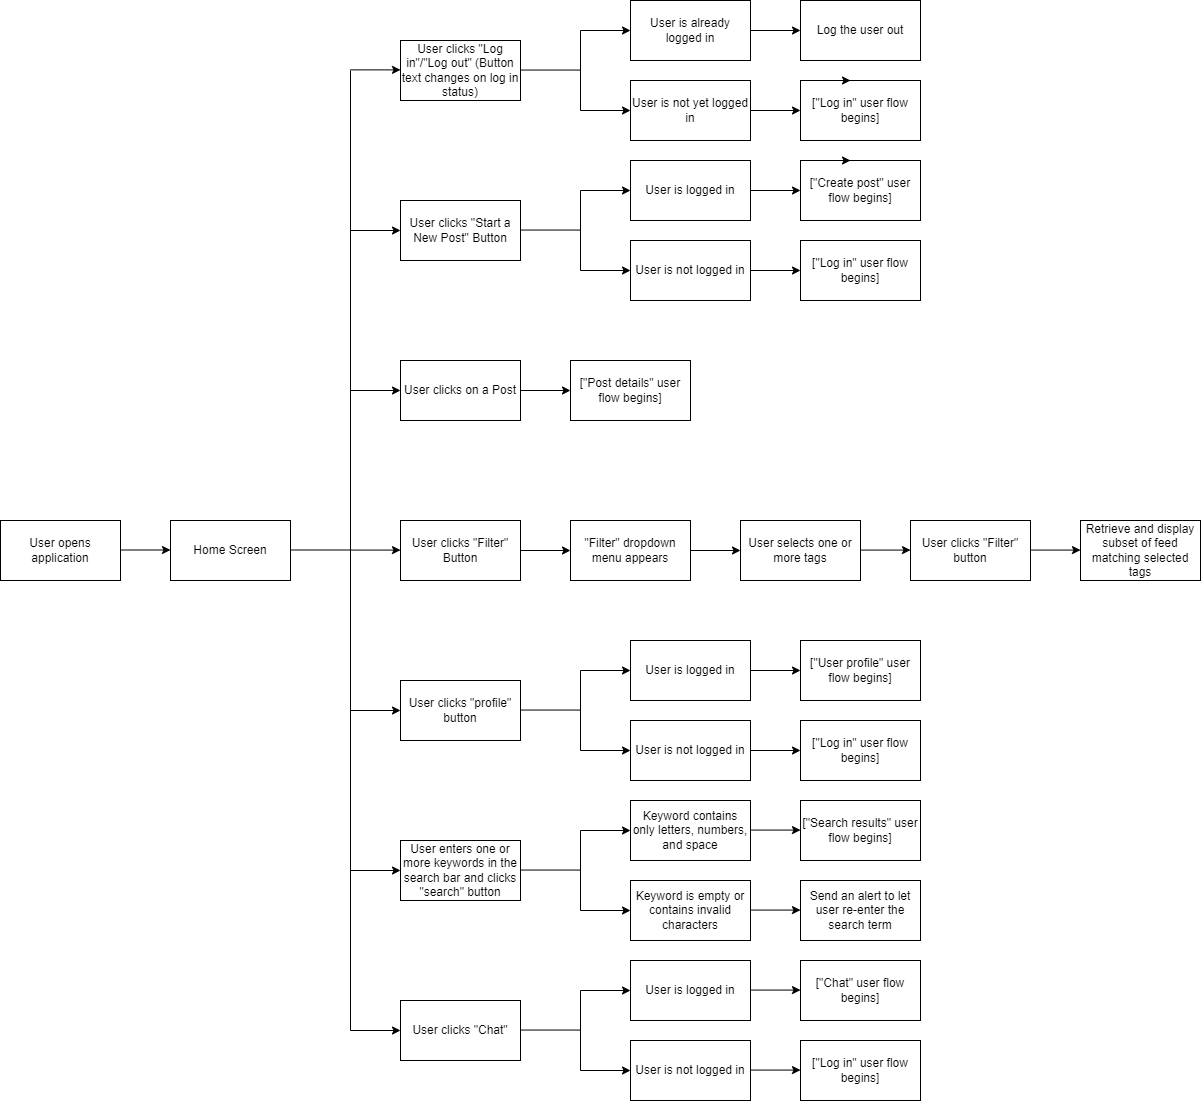

The diagram above was exported from draw.io. Its source (the exported page's mxGraphModel, read from the mxfile embedded in the PNG):
<mxGraphModel dx="1415" dy="3348" grid="1" gridSize="10" guides="1" tooltips="1" connect="1" arrows="1" fold="1" page="1" pageScale="1" pageWidth="850" pageHeight="1100" math="0" shadow="0">
  <root>
    <mxCell id="0" />
    <mxCell id="1" parent="0" />
    <mxCell id="_ROWXRKtZz7jkeo1XPWp-1" value="User opens application" style="rounded=0;whiteSpace=wrap;html=1;" vertex="1" parent="1">
      <mxGeometry x="50" y="370" width="120" height="60" as="geometry" />
    </mxCell>
    <mxCell id="_ROWXRKtZz7jkeo1XPWp-4" value="" style="endArrow=classic;html=1;rounded=0;" edge="1" parent="1">
      <mxGeometry width="50" height="50" relative="1" as="geometry">
        <mxPoint x="170" y="399.5" as="sourcePoint" />
        <mxPoint x="220" y="399.5" as="targetPoint" />
      </mxGeometry>
    </mxCell>
    <mxCell id="_ROWXRKtZz7jkeo1XPWp-5" value="Home Screen" style="rounded=0;whiteSpace=wrap;html=1;" vertex="1" parent="1">
      <mxGeometry x="220" y="370" width="120" height="60" as="geometry" />
    </mxCell>
    <mxCell id="_ROWXRKtZz7jkeo1XPWp-6" value="" style="endArrow=none;html=1;rounded=0;" edge="1" parent="1">
      <mxGeometry width="50" height="50" relative="1" as="geometry">
        <mxPoint x="340" y="399.5" as="sourcePoint" />
        <mxPoint x="400" y="399.5" as="targetPoint" />
      </mxGeometry>
    </mxCell>
    <mxCell id="_ROWXRKtZz7jkeo1XPWp-7" value="" style="endArrow=none;html=1;rounded=0;" edge="1" parent="1">
      <mxGeometry width="50" height="50" relative="1" as="geometry">
        <mxPoint x="400" y="880" as="sourcePoint" />
        <mxPoint x="400" y="-80" as="targetPoint" />
      </mxGeometry>
    </mxCell>
    <mxCell id="_ROWXRKtZz7jkeo1XPWp-10" value="" style="endArrow=classic;html=1;rounded=0;" edge="1" parent="1">
      <mxGeometry width="50" height="50" relative="1" as="geometry">
        <mxPoint x="400" y="80" as="sourcePoint" />
        <mxPoint x="450" y="80" as="targetPoint" />
      </mxGeometry>
    </mxCell>
    <mxCell id="_ROWXRKtZz7jkeo1XPWp-11" value="" style="endArrow=classic;html=1;rounded=0;" edge="1" parent="1">
      <mxGeometry width="50" height="50" relative="1" as="geometry">
        <mxPoint x="400" y="240" as="sourcePoint" />
        <mxPoint x="450" y="240" as="targetPoint" />
      </mxGeometry>
    </mxCell>
    <mxCell id="_ROWXRKtZz7jkeo1XPWp-13" value="" style="endArrow=classic;html=1;rounded=0;" edge="1" parent="1">
      <mxGeometry width="50" height="50" relative="1" as="geometry">
        <mxPoint x="399.9999999999999" y="399.58000000000004" as="sourcePoint" />
        <mxPoint x="449.9999999999999" y="399.58000000000004" as="targetPoint" />
      </mxGeometry>
    </mxCell>
    <mxCell id="_ROWXRKtZz7jkeo1XPWp-17" value="User clicks &quot;Filter&quot; Button" style="rounded=0;whiteSpace=wrap;html=1;" vertex="1" parent="1">
      <mxGeometry x="450" y="370" width="120" height="60" as="geometry" />
    </mxCell>
    <mxCell id="_ROWXRKtZz7jkeo1XPWp-23" value="" style="endArrow=classic;html=1;rounded=0;" edge="1" parent="1">
      <mxGeometry width="50" height="50" relative="1" as="geometry">
        <mxPoint x="569.9999999999999" y="399.99999999999994" as="sourcePoint" />
        <mxPoint x="619.9999999999999" y="399.99999999999994" as="targetPoint" />
      </mxGeometry>
    </mxCell>
    <mxCell id="_ROWXRKtZz7jkeo1XPWp-25" value="&quot;Filter&quot; dropdown menu appears" style="rounded=0;whiteSpace=wrap;html=1;" vertex="1" parent="1">
      <mxGeometry x="620" y="370" width="120" height="60" as="geometry" />
    </mxCell>
    <mxCell id="_ROWXRKtZz7jkeo1XPWp-27" value="User clicks on a Post" style="rounded=0;whiteSpace=wrap;html=1;" vertex="1" parent="1">
      <mxGeometry x="450" y="210" width="120" height="60" as="geometry" />
    </mxCell>
    <mxCell id="_ROWXRKtZz7jkeo1XPWp-30" value="" style="endArrow=classic;html=1;rounded=0;" edge="1" parent="1">
      <mxGeometry width="50" height="50" relative="1" as="geometry">
        <mxPoint x="570" y="240" as="sourcePoint" />
        <mxPoint x="620" y="240" as="targetPoint" />
      </mxGeometry>
    </mxCell>
    <mxCell id="_ROWXRKtZz7jkeo1XPWp-32" value="[&quot;Post details&quot; user flow begins]" style="rounded=0;whiteSpace=wrap;html=1;" vertex="1" parent="1">
      <mxGeometry x="620" y="210" width="120" height="60" as="geometry" />
    </mxCell>
    <mxCell id="_ROWXRKtZz7jkeo1XPWp-34" value="User clicks &quot;Start a New Post&quot; Button" style="rounded=0;whiteSpace=wrap;html=1;" vertex="1" parent="1">
      <mxGeometry x="450" y="50" width="120" height="60" as="geometry" />
    </mxCell>
    <mxCell id="_ROWXRKtZz7jkeo1XPWp-35" value="" style="endArrow=none;html=1;rounded=0;" edge="1" parent="1">
      <mxGeometry width="50" height="50" relative="1" as="geometry">
        <mxPoint x="570" y="79.54999999999995" as="sourcePoint" />
        <mxPoint x="630" y="79.54999999999995" as="targetPoint" />
      </mxGeometry>
    </mxCell>
    <mxCell id="_ROWXRKtZz7jkeo1XPWp-36" value="" style="endArrow=none;html=1;rounded=0;" edge="1" parent="1">
      <mxGeometry width="50" height="50" relative="1" as="geometry">
        <mxPoint x="630" y="120" as="sourcePoint" />
        <mxPoint x="630" y="40" as="targetPoint" />
      </mxGeometry>
    </mxCell>
    <mxCell id="_ROWXRKtZz7jkeo1XPWp-37" value="" style="endArrow=classic;html=1;rounded=0;" edge="1" parent="1">
      <mxGeometry width="50" height="50" relative="1" as="geometry">
        <mxPoint x="630" y="40" as="sourcePoint" />
        <mxPoint x="680" y="40" as="targetPoint" />
      </mxGeometry>
    </mxCell>
    <mxCell id="_ROWXRKtZz7jkeo1XPWp-38" value="" style="endArrow=classic;html=1;rounded=0;" edge="1" parent="1">
      <mxGeometry width="50" height="50" relative="1" as="geometry">
        <mxPoint x="630" y="120" as="sourcePoint" />
        <mxPoint x="680" y="120" as="targetPoint" />
      </mxGeometry>
    </mxCell>
    <mxCell id="_ROWXRKtZz7jkeo1XPWp-39" value="User is logged in" style="rounded=0;whiteSpace=wrap;html=1;" vertex="1" parent="1">
      <mxGeometry x="680" y="10" width="120" height="60" as="geometry" />
    </mxCell>
    <mxCell id="_ROWXRKtZz7jkeo1XPWp-40" value="User is not logged in" style="rounded=0;whiteSpace=wrap;html=1;" vertex="1" parent="1">
      <mxGeometry x="680" y="90" width="120" height="60" as="geometry" />
    </mxCell>
    <mxCell id="_ROWXRKtZz7jkeo1XPWp-42" value="User clicks &quot;Log in&quot;/&quot;Log out&quot; (Button text changes on log in status)" style="rounded=0;whiteSpace=wrap;html=1;" vertex="1" parent="1">
      <mxGeometry x="450" y="-110" width="120" height="60" as="geometry" />
    </mxCell>
    <mxCell id="_ROWXRKtZz7jkeo1XPWp-43" value="" style="endArrow=none;html=1;rounded=0;" edge="1" parent="1">
      <mxGeometry width="50" height="50" relative="1" as="geometry">
        <mxPoint x="570" y="-80.44999999999982" as="sourcePoint" />
        <mxPoint x="630" y="-80.44999999999982" as="targetPoint" />
      </mxGeometry>
    </mxCell>
    <mxCell id="_ROWXRKtZz7jkeo1XPWp-44" value="" style="endArrow=none;html=1;rounded=0;" edge="1" parent="1">
      <mxGeometry width="50" height="50" relative="1" as="geometry">
        <mxPoint x="630" y="-40" as="sourcePoint" />
        <mxPoint x="630" y="-120" as="targetPoint" />
      </mxGeometry>
    </mxCell>
    <mxCell id="_ROWXRKtZz7jkeo1XPWp-45" value="" style="endArrow=classic;html=1;rounded=0;" edge="1" parent="1">
      <mxGeometry width="50" height="50" relative="1" as="geometry">
        <mxPoint x="630" y="-120" as="sourcePoint" />
        <mxPoint x="680" y="-120" as="targetPoint" />
      </mxGeometry>
    </mxCell>
    <mxCell id="_ROWXRKtZz7jkeo1XPWp-46" value="" style="endArrow=classic;html=1;rounded=0;" edge="1" parent="1">
      <mxGeometry width="50" height="50" relative="1" as="geometry">
        <mxPoint x="630" y="-40" as="sourcePoint" />
        <mxPoint x="680" y="-40" as="targetPoint" />
      </mxGeometry>
    </mxCell>
    <mxCell id="_ROWXRKtZz7jkeo1XPWp-47" value="User is already logged in" style="rounded=0;whiteSpace=wrap;html=1;" vertex="1" parent="1">
      <mxGeometry x="680" y="-150" width="120" height="60" as="geometry" />
    </mxCell>
    <mxCell id="_ROWXRKtZz7jkeo1XPWp-48" value="User is not yet logged in" style="rounded=0;whiteSpace=wrap;html=1;" vertex="1" parent="1">
      <mxGeometry x="680" y="-70" width="120" height="60" as="geometry" />
    </mxCell>
    <mxCell id="_ROWXRKtZz7jkeo1XPWp-49" value="" style="endArrow=classic;html=1;rounded=0;" edge="1" parent="1">
      <mxGeometry width="50" height="50" relative="1" as="geometry">
        <mxPoint x="400" y="-80.62" as="sourcePoint" />
        <mxPoint x="450" y="-80.62" as="targetPoint" />
      </mxGeometry>
    </mxCell>
    <mxCell id="_ROWXRKtZz7jkeo1XPWp-51" value="" style="endArrow=classic;html=1;rounded=0;" edge="1" parent="1">
      <mxGeometry width="50" height="50" relative="1" as="geometry">
        <mxPoint x="399.9999999999999" y="559.9999999999999" as="sourcePoint" />
        <mxPoint x="450" y="559.9999999999999" as="targetPoint" />
      </mxGeometry>
    </mxCell>
    <mxCell id="_ROWXRKtZz7jkeo1XPWp-52" value="" style="endArrow=classic;html=1;rounded=0;" edge="1" parent="1">
      <mxGeometry width="50" height="50" relative="1" as="geometry">
        <mxPoint x="399.9999999999999" y="720" as="sourcePoint" />
        <mxPoint x="450" y="720" as="targetPoint" />
      </mxGeometry>
    </mxCell>
    <mxCell id="_ROWXRKtZz7jkeo1XPWp-53" value="" style="endArrow=classic;html=1;rounded=0;" edge="1" parent="1">
      <mxGeometry width="50" height="50" relative="1" as="geometry">
        <mxPoint x="399.9999999999999" y="880" as="sourcePoint" />
        <mxPoint x="450" y="880" as="targetPoint" />
      </mxGeometry>
    </mxCell>
    <mxCell id="_ROWXRKtZz7jkeo1XPWp-54" value="User clicks &quot;profile&quot; button" style="rounded=0;whiteSpace=wrap;html=1;" vertex="1" parent="1">
      <mxGeometry x="450" y="530" width="120" height="60" as="geometry" />
    </mxCell>
    <mxCell id="_ROWXRKtZz7jkeo1XPWp-55" value="" style="endArrow=none;html=1;rounded=0;" edge="1" parent="1">
      <mxGeometry width="50" height="50" relative="1" as="geometry">
        <mxPoint x="570" y="559.5500000000002" as="sourcePoint" />
        <mxPoint x="630" y="559.5500000000002" as="targetPoint" />
      </mxGeometry>
    </mxCell>
    <mxCell id="_ROWXRKtZz7jkeo1XPWp-56" value="" style="endArrow=none;html=1;rounded=0;" edge="1" parent="1">
      <mxGeometry width="50" height="50" relative="1" as="geometry">
        <mxPoint x="630" y="600" as="sourcePoint" />
        <mxPoint x="630" y="520" as="targetPoint" />
      </mxGeometry>
    </mxCell>
    <mxCell id="_ROWXRKtZz7jkeo1XPWp-57" value="" style="endArrow=classic;html=1;rounded=0;" edge="1" parent="1">
      <mxGeometry width="50" height="50" relative="1" as="geometry">
        <mxPoint x="630" y="520" as="sourcePoint" />
        <mxPoint x="680" y="520" as="targetPoint" />
      </mxGeometry>
    </mxCell>
    <mxCell id="_ROWXRKtZz7jkeo1XPWp-58" value="" style="endArrow=classic;html=1;rounded=0;" edge="1" parent="1">
      <mxGeometry width="50" height="50" relative="1" as="geometry">
        <mxPoint x="630" y="600" as="sourcePoint" />
        <mxPoint x="680" y="600" as="targetPoint" />
      </mxGeometry>
    </mxCell>
    <mxCell id="_ROWXRKtZz7jkeo1XPWp-59" value="User is logged in" style="rounded=0;whiteSpace=wrap;html=1;" vertex="1" parent="1">
      <mxGeometry x="680" y="490" width="120" height="60" as="geometry" />
    </mxCell>
    <mxCell id="_ROWXRKtZz7jkeo1XPWp-60" value="User is not logged in" style="rounded=0;whiteSpace=wrap;html=1;" vertex="1" parent="1">
      <mxGeometry x="680" y="570" width="120" height="60" as="geometry" />
    </mxCell>
    <mxCell id="_ROWXRKtZz7jkeo1XPWp-61" value="User enters one or more keywords in the search bar and clicks &quot;search&quot; button" style="rounded=0;whiteSpace=wrap;html=1;" vertex="1" parent="1">
      <mxGeometry x="450" y="690" width="120" height="60" as="geometry" />
    </mxCell>
    <mxCell id="_ROWXRKtZz7jkeo1XPWp-62" value="" style="endArrow=none;html=1;rounded=0;" edge="1" parent="1">
      <mxGeometry width="50" height="50" relative="1" as="geometry">
        <mxPoint x="570" y="719.5500000000002" as="sourcePoint" />
        <mxPoint x="630" y="719.5500000000002" as="targetPoint" />
      </mxGeometry>
    </mxCell>
    <mxCell id="_ROWXRKtZz7jkeo1XPWp-63" value="" style="endArrow=none;html=1;rounded=0;" edge="1" parent="1">
      <mxGeometry width="50" height="50" relative="1" as="geometry">
        <mxPoint x="630" y="760" as="sourcePoint" />
        <mxPoint x="630" y="680" as="targetPoint" />
      </mxGeometry>
    </mxCell>
    <mxCell id="_ROWXRKtZz7jkeo1XPWp-64" value="" style="endArrow=classic;html=1;rounded=0;" edge="1" parent="1">
      <mxGeometry width="50" height="50" relative="1" as="geometry">
        <mxPoint x="630" y="680" as="sourcePoint" />
        <mxPoint x="680" y="680" as="targetPoint" />
      </mxGeometry>
    </mxCell>
    <mxCell id="_ROWXRKtZz7jkeo1XPWp-65" value="" style="endArrow=classic;html=1;rounded=0;" edge="1" parent="1">
      <mxGeometry width="50" height="50" relative="1" as="geometry">
        <mxPoint x="630" y="760" as="sourcePoint" />
        <mxPoint x="680" y="760" as="targetPoint" />
      </mxGeometry>
    </mxCell>
    <mxCell id="_ROWXRKtZz7jkeo1XPWp-66" value="Keyword contains only letters, numbers, and space" style="rounded=0;whiteSpace=wrap;html=1;" vertex="1" parent="1">
      <mxGeometry x="680" y="650" width="120" height="60" as="geometry" />
    </mxCell>
    <mxCell id="_ROWXRKtZz7jkeo1XPWp-67" value="Keyword is empty or contains invalid characters" style="rounded=0;whiteSpace=wrap;html=1;" vertex="1" parent="1">
      <mxGeometry x="680" y="730" width="120" height="60" as="geometry" />
    </mxCell>
    <mxCell id="_ROWXRKtZz7jkeo1XPWp-68" value="User clicks &quot;Chat&quot;" style="rounded=0;whiteSpace=wrap;html=1;" vertex="1" parent="1">
      <mxGeometry x="450" y="850" width="120" height="60" as="geometry" />
    </mxCell>
    <mxCell id="_ROWXRKtZz7jkeo1XPWp-69" value="" style="endArrow=none;html=1;rounded=0;" edge="1" parent="1">
      <mxGeometry width="50" height="50" relative="1" as="geometry">
        <mxPoint x="570" y="879.5500000000002" as="sourcePoint" />
        <mxPoint x="630" y="879.5500000000002" as="targetPoint" />
      </mxGeometry>
    </mxCell>
    <mxCell id="_ROWXRKtZz7jkeo1XPWp-70" value="" style="endArrow=none;html=1;rounded=0;" edge="1" parent="1">
      <mxGeometry width="50" height="50" relative="1" as="geometry">
        <mxPoint x="630" y="920" as="sourcePoint" />
        <mxPoint x="630" y="840" as="targetPoint" />
      </mxGeometry>
    </mxCell>
    <mxCell id="_ROWXRKtZz7jkeo1XPWp-71" value="" style="endArrow=classic;html=1;rounded=0;" edge="1" parent="1">
      <mxGeometry width="50" height="50" relative="1" as="geometry">
        <mxPoint x="630" y="840" as="sourcePoint" />
        <mxPoint x="680" y="840" as="targetPoint" />
      </mxGeometry>
    </mxCell>
    <mxCell id="_ROWXRKtZz7jkeo1XPWp-72" value="" style="endArrow=classic;html=1;rounded=0;" edge="1" parent="1">
      <mxGeometry width="50" height="50" relative="1" as="geometry">
        <mxPoint x="630" y="920" as="sourcePoint" />
        <mxPoint x="680" y="920" as="targetPoint" />
      </mxGeometry>
    </mxCell>
    <mxCell id="_ROWXRKtZz7jkeo1XPWp-73" value="User is logged in" style="rounded=0;whiteSpace=wrap;html=1;" vertex="1" parent="1">
      <mxGeometry x="680" y="810" width="120" height="60" as="geometry" />
    </mxCell>
    <mxCell id="_ROWXRKtZz7jkeo1XPWp-74" value="User is not logged in" style="rounded=0;whiteSpace=wrap;html=1;" vertex="1" parent="1">
      <mxGeometry x="680" y="890" width="120" height="60" as="geometry" />
    </mxCell>
    <mxCell id="_ROWXRKtZz7jkeo1XPWp-77" value="" style="endArrow=classic;html=1;rounded=0;" edge="1" parent="1">
      <mxGeometry width="50" height="50" relative="1" as="geometry">
        <mxPoint x="800" y="-119.99999999999977" as="sourcePoint" />
        <mxPoint x="850" y="-119.99999999999977" as="targetPoint" />
      </mxGeometry>
    </mxCell>
    <mxCell id="_ROWXRKtZz7jkeo1XPWp-78" value="" style="endArrow=classic;html=1;rounded=0;" edge="1" parent="1">
      <mxGeometry width="50" height="50" relative="1" as="geometry">
        <mxPoint x="800" y="-39.99999999999977" as="sourcePoint" />
        <mxPoint x="850" y="-39.99999999999977" as="targetPoint" />
      </mxGeometry>
    </mxCell>
    <mxCell id="_ROWXRKtZz7jkeo1XPWp-79" value="Log the user out" style="rounded=0;whiteSpace=wrap;html=1;" vertex="1" parent="1">
      <mxGeometry x="850" y="-150" width="120" height="60" as="geometry" />
    </mxCell>
    <mxCell id="_ROWXRKtZz7jkeo1XPWp-80" value="[&quot;Log in&quot; user flow begins]" style="rounded=0;whiteSpace=wrap;html=1;" vertex="1" parent="1">
      <mxGeometry x="850" y="-70" width="120" height="60" as="geometry" />
    </mxCell>
    <mxCell id="_ROWXRKtZz7jkeo1XPWp-81" value="" style="endArrow=classic;html=1;rounded=0;" edge="1" parent="1">
      <mxGeometry width="50" height="50" relative="1" as="geometry">
        <mxPoint x="800" y="40.00000000000023" as="sourcePoint" />
        <mxPoint x="850" y="40.00000000000023" as="targetPoint" />
      </mxGeometry>
    </mxCell>
    <mxCell id="_ROWXRKtZz7jkeo1XPWp-82" value="" style="endArrow=classic;html=1;rounded=0;" edge="1" parent="1">
      <mxGeometry width="50" height="50" relative="1" as="geometry">
        <mxPoint x="800" y="120.00000000000023" as="sourcePoint" />
        <mxPoint x="850" y="120.00000000000023" as="targetPoint" />
      </mxGeometry>
    </mxCell>
    <mxCell id="_ROWXRKtZz7jkeo1XPWp-83" value="[&quot;Create post&quot; user flow begins]" style="rounded=0;whiteSpace=wrap;html=1;" vertex="1" parent="1">
      <mxGeometry x="850" y="10" width="120" height="60" as="geometry" />
    </mxCell>
    <mxCell id="_ROWXRKtZz7jkeo1XPWp-84" value="[&quot;Log in&quot; user flow begins]" style="rounded=0;whiteSpace=wrap;html=1;" vertex="1" parent="1">
      <mxGeometry x="850" y="90" width="120" height="60" as="geometry" />
    </mxCell>
    <mxCell id="_ROWXRKtZz7jkeo1XPWp-93" value="" style="endArrow=classic;html=1;rounded=0;" edge="1" parent="1">
      <mxGeometry width="50" height="50" relative="1" as="geometry">
        <mxPoint x="800" y="520.0000000000002" as="sourcePoint" />
        <mxPoint x="850" y="520.0000000000002" as="targetPoint" />
      </mxGeometry>
    </mxCell>
    <mxCell id="_ROWXRKtZz7jkeo1XPWp-94" value="" style="endArrow=classic;html=1;rounded=0;" edge="1" parent="1">
      <mxGeometry width="50" height="50" relative="1" as="geometry">
        <mxPoint x="800" y="600.0000000000002" as="sourcePoint" />
        <mxPoint x="850" y="600.0000000000002" as="targetPoint" />
      </mxGeometry>
    </mxCell>
    <mxCell id="_ROWXRKtZz7jkeo1XPWp-95" value="[&quot;User profile&quot; user flow begins]" style="rounded=0;whiteSpace=wrap;html=1;" vertex="1" parent="1">
      <mxGeometry x="850" y="490" width="120" height="60" as="geometry" />
    </mxCell>
    <mxCell id="_ROWXRKtZz7jkeo1XPWp-96" value="[&quot;Log in&quot; user flow begins]" style="rounded=0;whiteSpace=wrap;html=1;" vertex="1" parent="1">
      <mxGeometry x="850" y="570" width="120" height="60" as="geometry" />
    </mxCell>
    <mxCell id="_ROWXRKtZz7jkeo1XPWp-97" value="" style="endArrow=classic;html=1;rounded=0;" edge="1" parent="1">
      <mxGeometry width="50" height="50" relative="1" as="geometry">
        <mxPoint x="850" y="-69.99999999999977" as="sourcePoint" />
        <mxPoint x="900" y="-69.99999999999977" as="targetPoint" />
      </mxGeometry>
    </mxCell>
    <mxCell id="_ROWXRKtZz7jkeo1XPWp-98" value="" style="endArrow=classic;html=1;rounded=0;" edge="1" parent="1">
      <mxGeometry width="50" height="50" relative="1" as="geometry">
        <mxPoint x="850" y="10.000000000000227" as="sourcePoint" />
        <mxPoint x="900" y="10.000000000000227" as="targetPoint" />
      </mxGeometry>
    </mxCell>
    <mxCell id="_ROWXRKtZz7jkeo1XPWp-105" value="[&quot;Search results&quot; user flow begins]" style="rounded=0;whiteSpace=wrap;html=1;" vertex="1" parent="1">
      <mxGeometry x="850" y="650" width="120" height="60" as="geometry" />
    </mxCell>
    <mxCell id="_ROWXRKtZz7jkeo1XPWp-106" value="Send an alert to let user re-enter the search term" style="rounded=0;whiteSpace=wrap;html=1;" vertex="1" parent="1">
      <mxGeometry x="850" y="730" width="120" height="60" as="geometry" />
    </mxCell>
    <mxCell id="_ROWXRKtZz7jkeo1XPWp-107" value="[&quot;Chat&quot; user flow begins]" style="rounded=0;whiteSpace=wrap;html=1;" vertex="1" parent="1">
      <mxGeometry x="850" y="810" width="120" height="60" as="geometry" />
    </mxCell>
    <mxCell id="_ROWXRKtZz7jkeo1XPWp-108" value="[&quot;Log in&quot; user flow begins]" style="rounded=0;whiteSpace=wrap;html=1;" vertex="1" parent="1">
      <mxGeometry x="850" y="890" width="120" height="60" as="geometry" />
    </mxCell>
    <mxCell id="_ROWXRKtZz7jkeo1XPWp-109" value="" style="endArrow=classic;html=1;rounded=0;" edge="1" parent="1">
      <mxGeometry width="50" height="50" relative="1" as="geometry">
        <mxPoint x="800" y="679.5699999999999" as="sourcePoint" />
        <mxPoint x="850" y="679.5699999999999" as="targetPoint" />
      </mxGeometry>
    </mxCell>
    <mxCell id="_ROWXRKtZz7jkeo1XPWp-110" value="" style="endArrow=classic;html=1;rounded=0;" edge="1" parent="1">
      <mxGeometry width="50" height="50" relative="1" as="geometry">
        <mxPoint x="800" y="759.5699999999999" as="sourcePoint" />
        <mxPoint x="850" y="759.5699999999999" as="targetPoint" />
      </mxGeometry>
    </mxCell>
    <mxCell id="_ROWXRKtZz7jkeo1XPWp-111" value="" style="endArrow=classic;html=1;rounded=0;" edge="1" parent="1">
      <mxGeometry width="50" height="50" relative="1" as="geometry">
        <mxPoint x="800" y="839.5699999999999" as="sourcePoint" />
        <mxPoint x="850" y="839.5699999999999" as="targetPoint" />
      </mxGeometry>
    </mxCell>
    <mxCell id="_ROWXRKtZz7jkeo1XPWp-112" value="" style="endArrow=classic;html=1;rounded=0;" edge="1" parent="1">
      <mxGeometry width="50" height="50" relative="1" as="geometry">
        <mxPoint x="800" y="919.5699999999999" as="sourcePoint" />
        <mxPoint x="850" y="919.5699999999999" as="targetPoint" />
      </mxGeometry>
    </mxCell>
    <mxCell id="_ROWXRKtZz7jkeo1XPWp-113" value="" style="endArrow=classic;html=1;rounded=0;" edge="1" parent="1">
      <mxGeometry width="50" height="50" relative="1" as="geometry">
        <mxPoint x="740" y="400" as="sourcePoint" />
        <mxPoint x="790" y="400" as="targetPoint" />
      </mxGeometry>
    </mxCell>
    <mxCell id="_ROWXRKtZz7jkeo1XPWp-114" value="User selects one or more tags" style="rounded=0;whiteSpace=wrap;html=1;" vertex="1" parent="1">
      <mxGeometry x="790" y="370" width="120" height="60" as="geometry" />
    </mxCell>
    <mxCell id="_ROWXRKtZz7jkeo1XPWp-116" value="" style="endArrow=classic;html=1;rounded=0;" edge="1" parent="1">
      <mxGeometry width="50" height="50" relative="1" as="geometry">
        <mxPoint x="910" y="399.57" as="sourcePoint" />
        <mxPoint x="960" y="399.57" as="targetPoint" />
      </mxGeometry>
    </mxCell>
    <mxCell id="_ROWXRKtZz7jkeo1XPWp-117" value="User clicks &quot;Filter&quot; button" style="rounded=0;whiteSpace=wrap;html=1;" vertex="1" parent="1">
      <mxGeometry x="960" y="370" width="120" height="60" as="geometry" />
    </mxCell>
    <mxCell id="_ROWXRKtZz7jkeo1XPWp-118" value="" style="endArrow=classic;html=1;rounded=0;" edge="1" parent="1">
      <mxGeometry width="50" height="50" relative="1" as="geometry">
        <mxPoint x="1080" y="399.57000000000016" as="sourcePoint" />
        <mxPoint x="1130" y="399.57000000000016" as="targetPoint" />
      </mxGeometry>
    </mxCell>
    <mxCell id="_ROWXRKtZz7jkeo1XPWp-119" value="Retrieve and display subset of feed matching selected tags" style="rounded=0;whiteSpace=wrap;html=1;" vertex="1" parent="1">
      <mxGeometry x="1130" y="370" width="120" height="60" as="geometry" />
    </mxCell>
  </root>
</mxGraphModel>